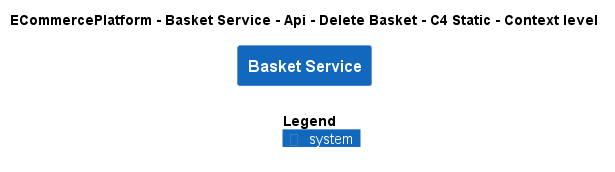

The diagram above was rendered by PlantUML. Its source (embedded in the PNG):
@startuml
!include ..\..\..\..\..\..\..\.c4s\C4_Context.puml

AddElementTag("c4interflow:lifecycle:new", $bgColor=green, $fontColor=#ffffff, $borderColor=green, $shadowing="False")
AddElementTag("c4interflow:lifecycle:changed", $bgColor=orange, $fontColor=#ffffff, $borderColor=orange, $shadowing="False")
AddElementTag("c4interflow:lifecycle:removed", $bgColor=red, $fontColor=#ffffff, $borderColor=red, $shadowing="False")

AddRelTag("c4interflow:lifecycle:new", $textColor=green, $lineColor=green)
AddRelTag("c4interflow:lifecycle:changed", $textColor=orange, $lineColor=orange)
AddRelTag("c4interflow:lifecycle:removed", $textColor=red, $lineColor=red)

SHOW_PERSON_PORTRAIT()
LAYOUT_TOP_DOWN()

skinparam linetype polyline

title ECommercePlatform - Basket Service - Api - Delete Basket - C4 Static - Context level

System(ECommercePlatform.SoftwareSystems.BasketService, "Basket Service", "")



SHOW_LEGEND()
@enduml